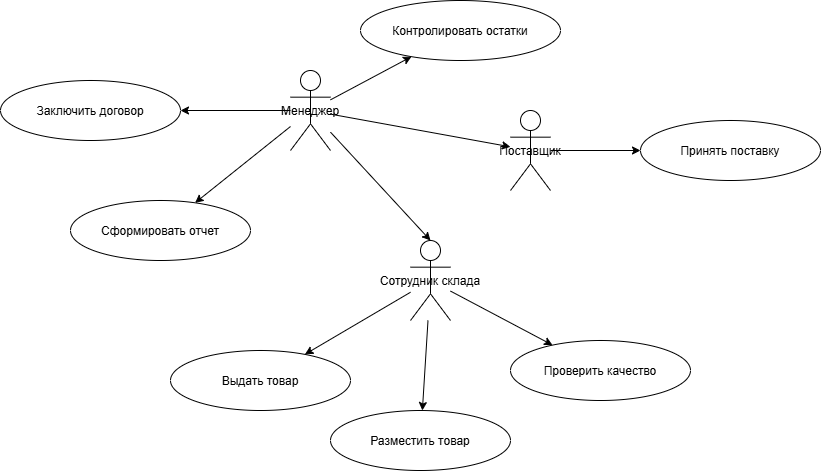

The diagram above was exported from draw.io. Its source (the exported page's mxGraphModel, read from the mxfile embedded in the PNG):
<mxGraphModel dx="1094" dy="1740" grid="1" gridSize="10" guides="1" tooltips="1" connect="1" arrows="1" fold="1" page="1" pageScale="1" pageWidth="827" pageHeight="1169" math="0" shadow="0">
  <root>
    <mxCell id="0" />
    <mxCell id="1" parent="0" />
    <mxCell id="actor1" parent="1" style="shape=umlActor" value="Сотрудник склада" vertex="1">
      <mxGeometry height="80" width="40" x="414" y="60" as="geometry" />
    </mxCell>
    <mxCell id="actor2" parent="1" style="shape=umlActor" value="Поставщик" vertex="1">
      <mxGeometry height="80" width="40" x="514" y="-70" as="geometry" />
    </mxCell>
    <mxCell id="actor3" parent="1" style="shape=umlActor" value="Менеджер" vertex="1">
      <mxGeometry height="80" width="40" x="294" y="-110" as="geometry" />
    </mxCell>
    <mxCell id="use1" parent="1" style="ellipse" value="Принять поставку" vertex="1">
      <mxGeometry height="60" width="180" x="644" y="-60" as="geometry" />
    </mxCell>
    <mxCell id="use2" parent="1" style="ellipse" value="Проверить качество" vertex="1">
      <mxGeometry height="60" width="180" x="514" y="160" as="geometry" />
    </mxCell>
    <mxCell id="use3" parent="1" style="ellipse" value="Разместить товар" vertex="1">
      <mxGeometry height="60" width="180" x="334" y="230" as="geometry" />
    </mxCell>
    <mxCell id="use4" parent="1" style="ellipse" value="Выдать товар" vertex="1">
      <mxGeometry height="60" width="180" x="174" y="170" as="geometry" />
    </mxCell>
    <mxCell id="use5" parent="1" style="ellipse" value="Контролировать остатки" vertex="1">
      <mxGeometry height="60" width="200" x="364" y="-180" as="geometry" />
    </mxCell>
    <mxCell id="use6" parent="1" style="ellipse" value="Сформировать отчет" vertex="1">
      <mxGeometry height="60" width="180" x="74" y="20" as="geometry" />
    </mxCell>
    <mxCell id="use7" parent="1" style="ellipse" value="Заключить договор" vertex="1">
      <mxGeometry height="60" width="180" x="4" y="-100" as="geometry" />
    </mxCell>
    <mxCell id="e1" edge="1" parent="1" source="actor2" target="use1">
      <mxGeometry relative="1" as="geometry" />
    </mxCell>
    <mxCell id="e2" edge="1" parent="1" source="actor1" target="use2">
      <mxGeometry relative="1" as="geometry" />
    </mxCell>
    <mxCell id="e3" edge="1" parent="1" source="actor1" target="use3">
      <mxGeometry relative="1" as="geometry" />
    </mxCell>
    <mxCell id="e4" edge="1" parent="1" source="actor1" target="use4">
      <mxGeometry relative="1" as="geometry" />
    </mxCell>
    <mxCell id="e5" edge="1" parent="1" source="actor3" target="use5">
      <mxGeometry relative="1" as="geometry" />
    </mxCell>
    <mxCell id="e6" edge="1" parent="1" source="actor3" target="use6">
      <mxGeometry relative="1" as="geometry" />
    </mxCell>
    <mxCell id="e7" edge="1" parent="1" source="actor3" target="use7">
      <mxGeometry relative="1" as="geometry" />
    </mxCell>
    <mxCell id="nvHgJNB_daAsqlLr-X2E-2" edge="1" parent="1" source="actor3" style="endArrow=classic;html=1;rounded=0;entryX=0.5;entryY=0;entryDx=0;entryDy=0;entryPerimeter=0;" target="actor1" value="">
      <mxGeometry height="50" relative="1" width="50" as="geometry">
        <mxPoint x="514" y="120" as="sourcePoint" />
        <mxPoint x="564" y="70" as="targetPoint" />
      </mxGeometry>
    </mxCell>
    <mxCell id="nvHgJNB_daAsqlLr-X2E-3" edge="1" parent="1" source="actor3" style="endArrow=classic;html=1;rounded=0;" target="actor2" value="">
      <mxGeometry height="50" relative="1" width="50" as="geometry">
        <mxPoint x="514" y="120" as="sourcePoint" />
        <mxPoint x="564" y="70" as="targetPoint" />
      </mxGeometry>
    </mxCell>
  </root>
</mxGraphModel>